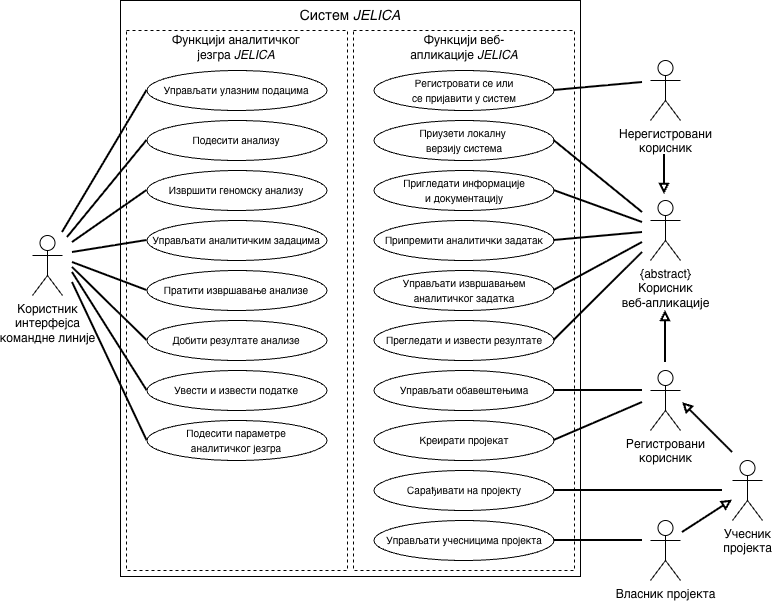

The diagram above was exported from draw.io. Its source (the exported page's mxGraphModel, read from the mxfile embedded in the PNG):
<mxGraphModel dx="1082" dy="666" grid="1" gridSize="10" guides="1" tooltips="1" connect="1" arrows="1" fold="1" page="1" pageScale="1" pageWidth="827" pageHeight="1169" math="0" shadow="0">
  <root>
    <mxCell id="0" />
    <mxCell id="1" parent="0" />
    <mxCell id="MFd9MK_nad8XhqwuTopf-1" parent="1" style="rounded=0;whiteSpace=wrap;html=1;" value="" vertex="1">
      <mxGeometry height="576" width="460" x="128" y="8" as="geometry" />
    </mxCell>
    <mxCell id="MFd9MK_nad8XhqwuTopf-2" parent="1" style="shape=umlActor;verticalLabelPosition=bottom;verticalAlign=top;html=1;outlineConnect=0;" value="Користник&lt;div&gt;интерфејса&lt;/div&gt;&lt;div&gt;командне линије&lt;/div&gt;" vertex="1">
      <mxGeometry height="60" width="30" x="40" y="243" as="geometry" />
    </mxCell>
    <mxCell id="MFd9MK_nad8XhqwuTopf-3" parent="1" style="shape=umlActor;verticalLabelPosition=bottom;verticalAlign=top;html=1;outlineConnect=0;" value="Нерегистровани&lt;div&gt;корисник&lt;/div&gt;" vertex="1">
      <mxGeometry height="60" width="30" x="658" y="68" as="geometry" />
    </mxCell>
    <mxCell id="MFd9MK_nad8XhqwuTopf-5" parent="1" style="shape=umlActor;verticalLabelPosition=bottom;verticalAlign=top;html=1;outlineConnect=0;" value="Регистровани&lt;div&gt;корисник&lt;/div&gt;" vertex="1">
      <mxGeometry height="60" width="30" x="658" y="378" as="geometry" />
    </mxCell>
    <mxCell id="MFd9MK_nad8XhqwuTopf-8" parent="1" style="shape=umlActor;verticalLabelPosition=bottom;verticalAlign=top;html=1;outlineConnect=0;" value="{abstract}&lt;div&gt;Корисник&lt;/div&gt;&lt;div&gt;веб-апликације&lt;/div&gt;" vertex="1">
      <mxGeometry height="60" width="30" x="658" y="208" as="geometry" />
    </mxCell>
    <mxCell id="MFd9MK_nad8XhqwuTopf-9" parent="1" style="shape=umlActor;verticalLabelPosition=bottom;verticalAlign=top;html=1;outlineConnect=0;" value="Учесник&lt;div&gt;пројекта&lt;/div&gt;" vertex="1">
      <mxGeometry height="60" width="30" x="740" y="468" as="geometry" />
    </mxCell>
    <mxCell id="MFd9MK_nad8XhqwuTopf-10" parent="1" style="shape=umlActor;verticalLabelPosition=bottom;verticalAlign=top;html=1;outlineConnect=0;" value="Власник&amp;nbsp;&lt;span style=&quot;background-color: transparent; color: light-dark(rgb(0, 0, 0), rgb(255, 255, 255));&quot;&gt;пројекта&lt;/span&gt;" vertex="1">
      <mxGeometry height="60" width="30" x="658" y="528" as="geometry" />
    </mxCell>
    <mxCell id="MFd9MK_nad8XhqwuTopf-11" parent="1" style="rounded=0;whiteSpace=wrap;html=1;dashed=1;" value="" vertex="1">
      <mxGeometry height="540" width="221" x="134" y="38" as="geometry" />
    </mxCell>
    <mxCell id="MFd9MK_nad8XhqwuTopf-12" parent="1" style="rounded=0;whiteSpace=wrap;html=1;dashed=1;" value="" vertex="1">
      <mxGeometry height="540" width="221" x="361" y="38" as="geometry" />
    </mxCell>
    <mxCell id="MFd9MK_nad8XhqwuTopf-13" parent="1" style="ellipse;whiteSpace=wrap;html=1;" value="&lt;font style=&quot;font-size: 10px;&quot;&gt;Регистровати се или&lt;/font&gt;&lt;div&gt;&lt;font style=&quot;font-size: 10px;&quot;&gt;се пријавити у систем&lt;/font&gt;&lt;/div&gt;" vertex="1">
      <mxGeometry height="40" width="180" x="381.5" y="78" as="geometry" />
    </mxCell>
    <mxCell id="MFd9MK_nad8XhqwuTopf-14" parent="1" style="ellipse;whiteSpace=wrap;html=1;" value="&lt;font style=&quot;font-size: 10px;&quot;&gt;Приузети локалну&amp;nbsp;&lt;/font&gt;&lt;div&gt;&lt;font style=&quot;font-size: 10px;&quot;&gt;верзију система&lt;/font&gt;&lt;/div&gt;" vertex="1">
      <mxGeometry height="40" width="180" x="381.5" y="128" as="geometry" />
    </mxCell>
    <mxCell id="MFd9MK_nad8XhqwuTopf-16" parent="1" style="text;html=1;whiteSpace=wrap;strokeColor=none;fillColor=none;align=center;verticalAlign=middle;rounded=0;fontSize=14;" value="Систем &lt;i&gt;JELICA&lt;/i&gt;" vertex="1">
      <mxGeometry height="30" width="110" x="303" y="8" as="geometry" />
    </mxCell>
    <mxCell id="MFd9MK_nad8XhqwuTopf-17" parent="1" style="text;html=1;whiteSpace=wrap;strokeColor=none;fillColor=none;align=center;verticalAlign=middle;rounded=0;" value="Функцији аналитичког језгра &lt;i&gt;JELICA&lt;/i&gt;" vertex="1">
      <mxGeometry height="30" width="140" x="174.5" y="40" as="geometry" />
    </mxCell>
    <mxCell id="MFd9MK_nad8XhqwuTopf-18" parent="1" style="text;html=1;whiteSpace=wrap;strokeColor=none;fillColor=none;align=center;verticalAlign=middle;rounded=0;" value="Функцији веб-апликације &lt;i&gt;JELICA&lt;/i&gt;" vertex="1">
      <mxGeometry height="30" width="140" x="401.5" y="40" as="geometry" />
    </mxCell>
    <mxCell id="MFd9MK_nad8XhqwuTopf-19" parent="1" style="ellipse;whiteSpace=wrap;html=1;" value="&lt;font style=&quot;font-size: 10px;&quot;&gt;Пригледати информације&lt;/font&gt;&lt;div&gt;&lt;font style=&quot;font-size: 10px;&quot;&gt;и документацију&lt;/font&gt;&lt;/div&gt;" vertex="1">
      <mxGeometry height="40" width="180" x="381.5" y="178" as="geometry" />
    </mxCell>
    <mxCell id="MFd9MK_nad8XhqwuTopf-20" parent="1" style="ellipse;whiteSpace=wrap;html=1;" value="&lt;font style=&quot;font-size: 10px;&quot;&gt;Припремити аналитички задатак&lt;/font&gt;" vertex="1">
      <mxGeometry height="40" width="180" x="381.5" y="228" as="geometry" />
    </mxCell>
    <mxCell id="MFd9MK_nad8XhqwuTopf-21" parent="1" style="ellipse;whiteSpace=wrap;html=1;" value="&lt;font style=&quot;font-size: 10px;&quot;&gt;Управљати извршавањем&lt;/font&gt;&lt;div&gt;&lt;font style=&quot;font-size: 10px;&quot;&gt;аналитичког задатка&lt;/font&gt;&lt;/div&gt;" vertex="1">
      <mxGeometry height="40" width="180" x="381.5" y="278" as="geometry" />
    </mxCell>
    <mxCell id="MFd9MK_nad8XhqwuTopf-22" parent="1" style="ellipse;whiteSpace=wrap;html=1;" value="&lt;font style=&quot;font-size: 10px;&quot;&gt;Прегледати и извести резултате&lt;/font&gt;" vertex="1">
      <mxGeometry height="40" width="180" x="381.5" y="328" as="geometry" />
    </mxCell>
    <mxCell id="MFd9MK_nad8XhqwuTopf-23" parent="1" style="ellipse;whiteSpace=wrap;html=1;" value="&lt;font style=&quot;font-size: 10px;&quot;&gt;Управљати обавештењима&lt;/font&gt;" vertex="1">
      <mxGeometry height="40" width="180" x="381.5" y="378" as="geometry" />
    </mxCell>
    <mxCell id="MFd9MK_nad8XhqwuTopf-24" parent="1" style="ellipse;whiteSpace=wrap;html=1;" value="&lt;font style=&quot;font-size: 10px;&quot;&gt;Креирати пројекат&lt;/font&gt;" vertex="1">
      <mxGeometry height="40" width="180" x="381.5" y="428" as="geometry" />
    </mxCell>
    <mxCell id="MFd9MK_nad8XhqwuTopf-25" parent="1" style="ellipse;whiteSpace=wrap;html=1;" value="&lt;font style=&quot;font-size: 10px;&quot;&gt;Сарађивати на пројекту&lt;/font&gt;" vertex="1">
      <mxGeometry height="40" width="180" x="381.5" y="478" as="geometry" />
    </mxCell>
    <mxCell id="MFd9MK_nad8XhqwuTopf-26" parent="1" style="ellipse;whiteSpace=wrap;html=1;" value="&lt;font style=&quot;font-size: 10px;&quot;&gt;Управљати учесницима пројекта&lt;/font&gt;" vertex="1">
      <mxGeometry height="40" width="180" x="381.5" y="528" as="geometry" />
    </mxCell>
    <mxCell id="MFd9MK_nad8XhqwuTopf-27" parent="1" style="ellipse;whiteSpace=wrap;html=1;" value="&lt;font style=&quot;font-size: 10px;&quot;&gt;Управљати улазним подацима&lt;/font&gt;" vertex="1">
      <mxGeometry height="40" width="180" x="154.5" y="78" as="geometry" />
    </mxCell>
    <mxCell id="MFd9MK_nad8XhqwuTopf-28" parent="1" style="ellipse;whiteSpace=wrap;html=1;" value="&lt;font style=&quot;font-size: 10px;&quot;&gt;Подесити анализу&lt;/font&gt;" vertex="1">
      <mxGeometry height="40" width="180" x="154.5" y="128" as="geometry" />
    </mxCell>
    <mxCell id="MFd9MK_nad8XhqwuTopf-29" parent="1" style="ellipse;whiteSpace=wrap;html=1;" value="&lt;font style=&quot;font-size: 10px;&quot;&gt;Извршити геномску анализу&lt;/font&gt;" vertex="1">
      <mxGeometry height="40" width="180" x="154.5" y="178" as="geometry" />
    </mxCell>
    <mxCell id="MFd9MK_nad8XhqwuTopf-30" parent="1" style="ellipse;whiteSpace=wrap;html=1;" value="&lt;font style=&quot;font-size: 10px;&quot;&gt;Управљати аналитичким задацима&lt;/font&gt;" vertex="1">
      <mxGeometry height="40" width="180" x="154.5" y="228" as="geometry" />
    </mxCell>
    <mxCell id="MFd9MK_nad8XhqwuTopf-31" parent="1" style="ellipse;whiteSpace=wrap;html=1;" value="&lt;font style=&quot;font-size: 10px;&quot;&gt;Пратити извршавање анализе&lt;/font&gt;" vertex="1">
      <mxGeometry height="40" width="180" x="154.5" y="278" as="geometry" />
    </mxCell>
    <mxCell id="MFd9MK_nad8XhqwuTopf-32" parent="1" style="ellipse;whiteSpace=wrap;html=1;" value="&lt;font style=&quot;font-size: 10px;&quot;&gt;Добити резултате анализе&lt;/font&gt;" vertex="1">
      <mxGeometry height="40" width="180" x="154.5" y="328" as="geometry" />
    </mxCell>
    <mxCell id="MFd9MK_nad8XhqwuTopf-33" parent="1" style="ellipse;whiteSpace=wrap;html=1;" value="&lt;font style=&quot;font-size: 10px;&quot;&gt;Увести и извести податке&lt;/font&gt;" vertex="1">
      <mxGeometry height="40" width="180" x="154.5" y="378" as="geometry" />
    </mxCell>
    <mxCell id="MFd9MK_nad8XhqwuTopf-34" parent="1" style="ellipse;whiteSpace=wrap;html=1;" value="&lt;font style=&quot;font-size: 10px;&quot;&gt;Подесити параметре&lt;/font&gt;&lt;div&gt;&lt;font style=&quot;font-size: 10px;&quot;&gt;аналитичког језгра&lt;/font&gt;&lt;/div&gt;" vertex="1">
      <mxGeometry height="40" width="180" x="154.5" y="428" as="geometry" />
    </mxCell>
    <mxCell id="MFd9MK_nad8XhqwuTopf-35" edge="1" parent="1" style="endArrow=none;html=1;rounded=0;strokeWidth=2;entryX=0;entryY=0.5;entryDx=0;entryDy=0;" target="MFd9MK_nad8XhqwuTopf-27" value="">
      <mxGeometry height="50" relative="1" width="50" as="geometry">
        <mxPoint x="70" y="240" as="sourcePoint" />
        <mxPoint x="450" y="270" as="targetPoint" />
      </mxGeometry>
    </mxCell>
    <mxCell id="MFd9MK_nad8XhqwuTopf-36" edge="1" parent="1" style="endArrow=none;html=1;rounded=0;entryX=0;entryY=0.5;entryDx=0;entryDy=0;strokeWidth=2;" target="MFd9MK_nad8XhqwuTopf-28" value="">
      <mxGeometry height="50" relative="1" width="50" as="geometry">
        <mxPoint x="75" y="245" as="sourcePoint" />
        <mxPoint x="450" y="270" as="targetPoint" />
      </mxGeometry>
    </mxCell>
    <mxCell id="MFd9MK_nad8XhqwuTopf-37" edge="1" parent="1" style="endArrow=none;html=1;rounded=0;entryX=0;entryY=0.5;entryDx=0;entryDy=0;strokeWidth=2;" target="MFd9MK_nad8XhqwuTopf-29" value="">
      <mxGeometry height="50" relative="1" width="50" as="geometry">
        <mxPoint x="80" y="250" as="sourcePoint" />
        <mxPoint x="170" y="260" as="targetPoint" />
      </mxGeometry>
    </mxCell>
    <mxCell id="MFd9MK_nad8XhqwuTopf-38" edge="1" parent="1" style="endArrow=none;html=1;rounded=0;entryX=0;entryY=0.5;entryDx=0;entryDy=0;strokeWidth=2;" target="MFd9MK_nad8XhqwuTopf-30" value="">
      <mxGeometry height="50" relative="1" width="50" as="geometry">
        <mxPoint x="80" y="260" as="sourcePoint" />
        <mxPoint x="170" y="260" as="targetPoint" />
      </mxGeometry>
    </mxCell>
    <mxCell id="MFd9MK_nad8XhqwuTopf-39" edge="1" parent="1" style="endArrow=none;html=1;rounded=0;entryX=0;entryY=0.5;entryDx=0;entryDy=0;strokeWidth=2;" target="MFd9MK_nad8XhqwuTopf-31" value="">
      <mxGeometry height="50" relative="1" width="50" as="geometry">
        <mxPoint x="80" y="270" as="sourcePoint" />
        <mxPoint x="170" y="260" as="targetPoint" />
      </mxGeometry>
    </mxCell>
    <mxCell id="MFd9MK_nad8XhqwuTopf-40" edge="1" parent="1" style="endArrow=none;html=1;rounded=0;entryX=0;entryY=0.5;entryDx=0;entryDy=0;strokeWidth=2;" target="MFd9MK_nad8XhqwuTopf-34" value="">
      <mxGeometry height="50" relative="1" width="50" as="geometry">
        <mxPoint x="80" y="290" as="sourcePoint" />
        <mxPoint x="170" y="340" as="targetPoint" />
      </mxGeometry>
    </mxCell>
    <mxCell id="MFd9MK_nad8XhqwuTopf-41" edge="1" parent="1" style="endArrow=none;html=1;rounded=0;entryX=0;entryY=0.5;entryDx=0;entryDy=0;strokeWidth=2;" target="MFd9MK_nad8XhqwuTopf-33" value="">
      <mxGeometry height="50" relative="1" width="50" as="geometry">
        <mxPoint x="80" y="280" as="sourcePoint" />
        <mxPoint x="170" y="340" as="targetPoint" />
      </mxGeometry>
    </mxCell>
    <mxCell id="MFd9MK_nad8XhqwuTopf-42" edge="1" parent="1" style="endArrow=none;html=1;rounded=0;entryX=0;entryY=0.5;entryDx=0;entryDy=0;strokeWidth=2;" target="MFd9MK_nad8XhqwuTopf-32" value="">
      <mxGeometry height="50" relative="1" width="50" as="geometry">
        <mxPoint x="80" y="275" as="sourcePoint" />
        <mxPoint x="170" y="340" as="targetPoint" />
      </mxGeometry>
    </mxCell>
    <mxCell id="MFd9MK_nad8XhqwuTopf-43" edge="1" parent="1" source="MFd9MK_nad8XhqwuTopf-13" style="endArrow=none;html=1;rounded=0;exitX=1;exitY=0.5;exitDx=0;exitDy=0;strokeWidth=2;" value="">
      <mxGeometry height="50" relative="1" width="50" as="geometry">
        <mxPoint x="450" y="230" as="sourcePoint" />
        <mxPoint x="650" y="90" as="targetPoint" />
      </mxGeometry>
    </mxCell>
    <mxCell id="MFd9MK_nad8XhqwuTopf-44" edge="1" parent="1" style="endArrow=none;html=1;rounded=0;entryX=1;entryY=0.5;entryDx=0;entryDy=0;strokeWidth=2;" target="MFd9MK_nad8XhqwuTopf-14" value="">
      <mxGeometry height="50" relative="1" width="50" as="geometry">
        <mxPoint x="650" y="220" as="sourcePoint" />
        <mxPoint x="500" y="240" as="targetPoint" />
      </mxGeometry>
    </mxCell>
    <mxCell id="MFd9MK_nad8XhqwuTopf-45" edge="1" parent="1" style="endArrow=none;html=1;rounded=0;entryX=1;entryY=0.5;entryDx=0;entryDy=0;strokeWidth=2;" target="MFd9MK_nad8XhqwuTopf-19" value="">
      <mxGeometry height="50" relative="1" width="50" as="geometry">
        <mxPoint x="650" y="230" as="sourcePoint" />
        <mxPoint x="500" y="240" as="targetPoint" />
      </mxGeometry>
    </mxCell>
    <mxCell id="MFd9MK_nad8XhqwuTopf-46" edge="1" parent="1" style="endArrow=none;html=1;rounded=0;entryX=1;entryY=0.5;entryDx=0;entryDy=0;strokeWidth=2;" target="MFd9MK_nad8XhqwuTopf-20" value="">
      <mxGeometry height="50" relative="1" width="50" as="geometry">
        <mxPoint x="650" y="240" as="sourcePoint" />
        <mxPoint x="500" y="240" as="targetPoint" />
      </mxGeometry>
    </mxCell>
    <mxCell id="MFd9MK_nad8XhqwuTopf-47" edge="1" parent="1" style="endArrow=none;html=1;rounded=0;entryX=1;entryY=0.5;entryDx=0;entryDy=0;strokeWidth=2;" target="MFd9MK_nad8XhqwuTopf-21" value="">
      <mxGeometry height="50" relative="1" width="50" as="geometry">
        <mxPoint x="650" y="250" as="sourcePoint" />
        <mxPoint x="500" y="270" as="targetPoint" />
      </mxGeometry>
    </mxCell>
    <mxCell id="MFd9MK_nad8XhqwuTopf-48" edge="1" parent="1" style="endArrow=none;html=1;rounded=0;entryX=1;entryY=0.5;entryDx=0;entryDy=0;strokeWidth=2;" target="MFd9MK_nad8XhqwuTopf-22" value="">
      <mxGeometry height="50" relative="1" width="50" as="geometry">
        <mxPoint x="650" y="260" as="sourcePoint" />
        <mxPoint x="500" y="270" as="targetPoint" />
      </mxGeometry>
    </mxCell>
    <mxCell id="MFd9MK_nad8XhqwuTopf-49" edge="1" parent="1" style="endArrow=none;html=1;rounded=0;entryX=1;entryY=0.5;entryDx=0;entryDy=0;strokeWidth=2;" target="MFd9MK_nad8XhqwuTopf-23" value="">
      <mxGeometry height="50" relative="1" width="50" as="geometry">
        <mxPoint x="650" y="398" as="sourcePoint" />
        <mxPoint x="500" y="370" as="targetPoint" />
      </mxGeometry>
    </mxCell>
    <mxCell id="MFd9MK_nad8XhqwuTopf-50" edge="1" parent="1" style="endArrow=none;html=1;rounded=0;entryX=1;entryY=0.5;entryDx=0;entryDy=0;strokeWidth=2;" target="MFd9MK_nad8XhqwuTopf-24" value="">
      <mxGeometry height="50" relative="1" width="50" as="geometry">
        <mxPoint x="650" y="410" as="sourcePoint" />
        <mxPoint x="500" y="370" as="targetPoint" />
      </mxGeometry>
    </mxCell>
    <mxCell id="MFd9MK_nad8XhqwuTopf-51" edge="1" parent="1" source="MFd9MK_nad8XhqwuTopf-25" style="endArrow=none;html=1;rounded=0;exitX=1;exitY=0.5;exitDx=0;exitDy=0;strokeWidth=2;" value="">
      <mxGeometry height="50" relative="1" width="50" as="geometry">
        <mxPoint x="450" y="470" as="sourcePoint" />
        <mxPoint x="730" y="498" as="targetPoint" />
      </mxGeometry>
    </mxCell>
    <mxCell id="MFd9MK_nad8XhqwuTopf-52" edge="1" parent="1" style="endArrow=none;html=1;rounded=0;entryX=1;entryY=0.5;entryDx=0;entryDy=0;strokeWidth=2;" target="MFd9MK_nad8XhqwuTopf-26" value="">
      <mxGeometry height="50" relative="1" width="50" as="geometry">
        <mxPoint x="650" y="548" as="sourcePoint" />
        <mxPoint x="500" y="420" as="targetPoint" />
      </mxGeometry>
    </mxCell>
    <mxCell id="MFd9MK_nad8XhqwuTopf-53" edge="1" parent="1" style="endArrow=block;html=1;rounded=0;endFill=0;strokeWidth=2;" target="MFd9MK_nad8XhqwuTopf-9" value="">
      <mxGeometry height="50" relative="1" width="50" as="geometry">
        <mxPoint x="690" y="540" as="sourcePoint" />
        <mxPoint x="500" y="420" as="targetPoint" />
      </mxGeometry>
    </mxCell>
    <mxCell id="MFd9MK_nad8XhqwuTopf-54" edge="1" parent="1" style="endArrow=block;html=1;rounded=0;endFill=0;strokeWidth=2;" value="">
      <mxGeometry height="50" relative="1" width="50" as="geometry">
        <mxPoint x="740" y="460" as="sourcePoint" />
        <mxPoint x="690" y="410" as="targetPoint" />
      </mxGeometry>
    </mxCell>
    <mxCell id="MFd9MK_nad8XhqwuTopf-56" edge="1" parent="1" style="endArrow=block;html=1;rounded=0;endFill=0;strokeWidth=2;" value="">
      <mxGeometry height="50" relative="1" width="50" as="geometry">
        <mxPoint x="673" y="370" as="sourcePoint" />
        <mxPoint x="673" y="318" as="targetPoint" />
      </mxGeometry>
    </mxCell>
    <mxCell id="MFd9MK_nad8XhqwuTopf-57" edge="1" parent="1" style="endArrow=none;html=1;rounded=0;endFill=0;startArrow=block;startFill=0;strokeWidth=2;" value="">
      <mxGeometry height="50" relative="1" width="50" as="geometry">
        <mxPoint x="672" y="202" as="sourcePoint" />
        <mxPoint x="672" y="162" as="targetPoint" />
      </mxGeometry>
    </mxCell>
  </root>
</mxGraphModel>